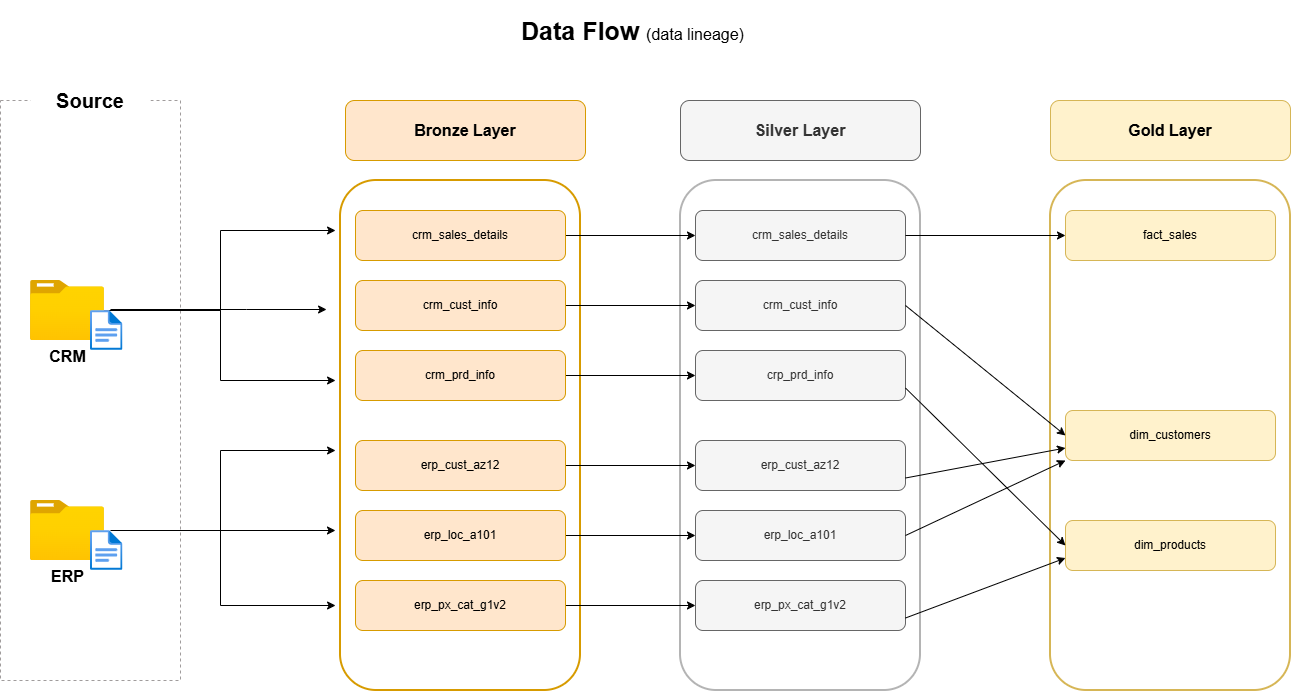

The diagram above was exported from draw.io. Its source (the exported page's mxGraphModel, read from the mxfile embedded in the PNG):
<mxGraphModel dx="1390" dy="1877" grid="1" gridSize="10" guides="1" tooltips="1" connect="1" arrows="1" fold="1" page="1" pageScale="1" pageWidth="850" pageHeight="1100" math="0" shadow="0">
  <root>
    <mxCell id="0" />
    <mxCell id="1" parent="0" />
    <mxCell id="3KZaFGkat-35_iusixSb-1" parent="1" style="rounded=0;whiteSpace=wrap;html=1;dashed=1;strokeColor=light-dark(#a09c9c, #ededed);" value="" vertex="1">
      <mxGeometry height="580" width="180" x="90" y="-430" as="geometry" />
    </mxCell>
    <mxCell id="3KZaFGkat-35_iusixSb-52" edge="1" parent="1" style="edgeStyle=orthogonalEdgeStyle;rounded=0;orthogonalLoop=1;jettySize=auto;html=1;" value="">
      <mxGeometry relative="1" as="geometry">
        <Array as="points">
          <mxPoint x="336.07" y="-221" />
          <mxPoint x="336.07" y="-221" />
        </Array>
        <mxPoint x="200.00000000000006" y="-221" as="sourcePoint" />
        <mxPoint x="416.07" y="-221" as="targetPoint" />
      </mxGeometry>
    </mxCell>
    <mxCell id="3KZaFGkat-35_iusixSb-74" edge="1" parent="1" style="edgeStyle=orthogonalEdgeStyle;rounded=0;orthogonalLoop=1;jettySize=auto;html=1;" value="">
      <mxGeometry relative="1" as="geometry">
        <Array as="points">
          <mxPoint x="169" y="-220" />
          <mxPoint x="310" y="-220" />
          <mxPoint x="310" y="-300" />
        </Array>
        <mxPoint x="310" y="-220" as="sourcePoint" />
        <mxPoint x="425.07" y="-300" as="targetPoint" />
      </mxGeometry>
    </mxCell>
    <mxCell id="3KZaFGkat-35_iusixSb-2" parent="1" style="image;aspect=fixed;html=1;points=[];align=center;fontSize=12;image=img/lib/azure2/general/Folder_Blank.svg;" value="&lt;font style=&quot;font-size: 16px;&quot;&gt;&lt;b&gt;CRM&lt;/b&gt;&lt;/font&gt;" vertex="1">
      <mxGeometry height="60" width="73.93" x="120" y="-250" as="geometry" />
    </mxCell>
    <mxCell id="3KZaFGkat-35_iusixSb-3" parent="1" style="image;aspect=fixed;html=1;points=[];align=center;fontSize=12;image=img/lib/azure2/general/File.svg;" value="" vertex="1">
      <mxGeometry height="40" width="32.46" x="180" y="-220" as="geometry" />
    </mxCell>
    <mxCell id="3KZaFGkat-35_iusixSb-4" parent="1" style="image;aspect=fixed;html=1;points=[];align=center;fontSize=12;image=img/lib/azure2/general/Folder_Blank.svg;" value="&lt;span style=&quot;font-size: 16px;&quot;&gt;&lt;b&gt;ERP&lt;/b&gt;&lt;/span&gt;" vertex="1">
      <mxGeometry height="60" width="73.93" x="120" y="-30" as="geometry" />
    </mxCell>
    <mxCell id="3KZaFGkat-35_iusixSb-5" parent="1" style="image;aspect=fixed;html=1;points=[];align=center;fontSize=12;image=img/lib/azure2/general/File.svg;" value="" vertex="1">
      <mxGeometry height="40" width="32.46" x="180" as="geometry" />
    </mxCell>
    <mxCell id="3KZaFGkat-35_iusixSb-6" parent="1" style="rounded=0;whiteSpace=wrap;html=1;strokeColor=none;" value="&lt;b&gt;&lt;font style=&quot;font-size: 20px;&quot;&gt;Source&lt;/font&gt;&lt;/b&gt;" vertex="1">
      <mxGeometry height="60" width="120" x="120" y="-460" as="geometry" />
    </mxCell>
    <mxCell id="3KZaFGkat-35_iusixSb-10" parent="1" style="rounded=1;whiteSpace=wrap;html=1;fillColor=#ffe6cc;strokeColor=#d79b00;fontSize=16;fontStyle=1" value="Bronze Layer" vertex="1">
      <mxGeometry height="60" width="240" x="435" y="-430" as="geometry" />
    </mxCell>
    <mxCell id="3KZaFGkat-35_iusixSb-11" parent="1" style="rounded=1;whiteSpace=wrap;html=1;fillColor=#f5f5f5;fontColor=#333333;strokeColor=#666666;fontSize=16;fontStyle=1" value="Silver Layer" vertex="1">
      <mxGeometry height="60" width="240" x="770" y="-430" as="geometry" />
    </mxCell>
    <mxCell id="3KZaFGkat-35_iusixSb-12" parent="1" style="rounded=1;whiteSpace=wrap;html=1;fillColor=#fff2cc;strokeColor=#d6b656;fontSize=16;fontStyle=1" value="Gold Layer" vertex="1">
      <mxGeometry height="60" width="240" x="1140" y="-430" as="geometry" />
    </mxCell>
    <mxCell id="3KZaFGkat-35_iusixSb-13" parent="1" style="rounded=1;whiteSpace=wrap;html=1;fillColor=none;strokeColor=#d6b656;strokeWidth=2;" value="" vertex="1">
      <mxGeometry height="510" width="240" x="1140" y="-350" as="geometry" />
    </mxCell>
    <mxCell id="3KZaFGkat-35_iusixSb-14" parent="1" style="rounded=1;whiteSpace=wrap;html=1;fillColor=none;strokeColor=#d79b00;strokeWidth=2;" value="" vertex="1">
      <mxGeometry height="510" width="240" x="430" y="-350" as="geometry" />
    </mxCell>
    <mxCell id="3KZaFGkat-35_iusixSb-15" parent="1" style="rounded=1;whiteSpace=wrap;html=1;fillColor=none;fontColor=#333333;strokeColor=#B4B4B4;strokeWidth=2;" value="" vertex="1">
      <mxGeometry height="510" width="240" x="770" y="-350" as="geometry" />
    </mxCell>
    <mxCell id="3KZaFGkat-35_iusixSb-58" edge="1" parent="1" source="3KZaFGkat-35_iusixSb-16" style="edgeStyle=orthogonalEdgeStyle;rounded=0;orthogonalLoop=1;jettySize=auto;html=1;entryX=0;entryY=0.5;entryDx=0;entryDy=0;" target="3KZaFGkat-35_iusixSb-26" value="">
      <mxGeometry relative="1" as="geometry">
        <mxPoint x="780" y="-295" as="targetPoint" />
      </mxGeometry>
    </mxCell>
    <mxCell id="3KZaFGkat-35_iusixSb-16" parent="1" style="rounded=1;whiteSpace=wrap;html=1;fillColor=#ffe6cc;strokeColor=#d79b00;" value="crm_sales_details" vertex="1">
      <mxGeometry height="50" width="210" x="445" y="-320" as="geometry" />
    </mxCell>
    <mxCell id="3KZaFGkat-35_iusixSb-62" edge="1" parent="1" source="3KZaFGkat-35_iusixSb-21" style="edgeStyle=orthogonalEdgeStyle;rounded=0;orthogonalLoop=1;jettySize=auto;html=1;entryX=0;entryY=0.5;entryDx=0;entryDy=0;" target="3KZaFGkat-35_iusixSb-28" value="">
      <mxGeometry relative="1" as="geometry">
        <mxPoint x="780" y="-155" as="targetPoint" />
      </mxGeometry>
    </mxCell>
    <mxCell id="3KZaFGkat-35_iusixSb-21" parent="1" style="rounded=1;whiteSpace=wrap;html=1;fillColor=#ffe6cc;strokeColor=#d79b00;" value="crm_prd_info" vertex="1">
      <mxGeometry height="50" width="210" x="445" y="-180" as="geometry" />
    </mxCell>
    <mxCell id="3KZaFGkat-35_iusixSb-64" edge="1" parent="1" source="3KZaFGkat-35_iusixSb-22" style="edgeStyle=orthogonalEdgeStyle;rounded=0;orthogonalLoop=1;jettySize=auto;html=1;entryX=0;entryY=0.5;entryDx=0;entryDy=0;" target="3KZaFGkat-35_iusixSb-29" value="">
      <mxGeometry relative="1" as="geometry">
        <mxPoint x="780" y="-65" as="targetPoint" />
      </mxGeometry>
    </mxCell>
    <mxCell id="3KZaFGkat-35_iusixSb-22" parent="1" style="rounded=1;whiteSpace=wrap;html=1;fillColor=#ffe6cc;strokeColor=#d79b00;" value="erp_cust_az12" vertex="1">
      <mxGeometry height="50" width="210" x="445" y="-90" as="geometry" />
    </mxCell>
    <mxCell id="3KZaFGkat-35_iusixSb-66" edge="1" parent="1" source="3KZaFGkat-35_iusixSb-23" style="edgeStyle=orthogonalEdgeStyle;rounded=0;orthogonalLoop=1;jettySize=auto;html=1;entryX=0;entryY=0.5;entryDx=0;entryDy=0;" target="3KZaFGkat-35_iusixSb-30" value="">
      <mxGeometry relative="1" as="geometry">
        <mxPoint x="780" y="5" as="targetPoint" />
      </mxGeometry>
    </mxCell>
    <mxCell id="3KZaFGkat-35_iusixSb-23" parent="1" style="rounded=1;whiteSpace=wrap;html=1;fillColor=#ffe6cc;strokeColor=#d79b00;" value="erp_loc_a101" vertex="1">
      <mxGeometry height="50" width="210" x="445" y="-20" as="geometry" />
    </mxCell>
    <mxCell id="3KZaFGkat-35_iusixSb-68" edge="1" parent="1" source="3KZaFGkat-35_iusixSb-24" style="edgeStyle=orthogonalEdgeStyle;rounded=0;orthogonalLoop=1;jettySize=auto;html=1;entryX=0;entryY=0.5;entryDx=0;entryDy=0;" target="3KZaFGkat-35_iusixSb-31" value="">
      <mxGeometry relative="1" as="geometry">
        <Array as="points" />
        <mxPoint x="780" y="75" as="targetPoint" />
      </mxGeometry>
    </mxCell>
    <mxCell id="3KZaFGkat-35_iusixSb-24" parent="1" style="rounded=1;whiteSpace=wrap;html=1;fillColor=#ffe6cc;strokeColor=#d79b00;" value="erp_px_cat_g1v2" vertex="1">
      <mxGeometry height="50" width="210" x="445" y="50" as="geometry" />
    </mxCell>
    <mxCell id="3KZaFGkat-35_iusixSb-60" edge="1" parent="1" source="3KZaFGkat-35_iusixSb-25" style="edgeStyle=orthogonalEdgeStyle;rounded=0;orthogonalLoop=1;jettySize=auto;html=1;entryX=0;entryY=0.5;entryDx=0;entryDy=0;" target="3KZaFGkat-35_iusixSb-27" value="">
      <mxGeometry relative="1" as="geometry">
        <mxPoint x="780" y="-225" as="targetPoint" />
      </mxGeometry>
    </mxCell>
    <mxCell id="3KZaFGkat-35_iusixSb-25" parent="1" style="rounded=1;whiteSpace=wrap;html=1;fillColor=#ffe6cc;strokeColor=#d79b00;" value="crm_cust_info" vertex="1">
      <mxGeometry height="50" width="210" x="445" y="-250" as="geometry" />
    </mxCell>
    <mxCell id="3KZaFGkat-35_iusixSb-26" parent="1" style="rounded=1;whiteSpace=wrap;html=1;fillColor=#f5f5f5;fontColor=#333333;strokeColor=#666666;" value="crm_sales_details" vertex="1">
      <mxGeometry height="50" width="210" x="785" y="-320" as="geometry" />
    </mxCell>
    <mxCell id="3KZaFGkat-35_iusixSb-27" parent="1" style="rounded=1;whiteSpace=wrap;html=1;fillColor=#f5f5f5;fontColor=#333333;strokeColor=#666666;" value="crm_cust_info" vertex="1">
      <mxGeometry height="50" width="210" x="785" y="-250" as="geometry" />
    </mxCell>
    <mxCell id="3KZaFGkat-35_iusixSb-28" parent="1" style="rounded=1;whiteSpace=wrap;html=1;fillColor=#f5f5f5;fontColor=#333333;strokeColor=#666666;" value="crp_prd_info" vertex="1">
      <mxGeometry height="50" width="210" x="785" y="-180" as="geometry" />
    </mxCell>
    <mxCell id="3KZaFGkat-35_iusixSb-29" parent="1" style="rounded=1;whiteSpace=wrap;html=1;fillColor=#f5f5f5;fontColor=#333333;strokeColor=#666666;" value="erp_cust_az12" vertex="1">
      <mxGeometry height="50" width="210" x="785" y="-90" as="geometry" />
    </mxCell>
    <mxCell id="3KZaFGkat-35_iusixSb-30" parent="1" style="rounded=1;whiteSpace=wrap;html=1;fillColor=#f5f5f5;fontColor=#333333;strokeColor=#666666;" value="erp_loc_a101" vertex="1">
      <mxGeometry height="50" width="210" x="785" y="-20" as="geometry" />
    </mxCell>
    <mxCell id="3KZaFGkat-35_iusixSb-31" parent="1" style="rounded=1;whiteSpace=wrap;html=1;fillColor=#f5f5f5;fontColor=#333333;strokeColor=#666666;" value="erp_px_cat_g1v2" vertex="1">
      <mxGeometry height="50" width="210" x="785" y="50" as="geometry" />
    </mxCell>
    <mxCell id="3KZaFGkat-35_iusixSb-35" parent="1" style="rounded=1;whiteSpace=wrap;html=1;fillColor=#fff2cc;strokeColor=#d6b656;" value="fact_sales" vertex="1">
      <mxGeometry height="50" width="210" x="1155" y="-320" as="geometry" />
    </mxCell>
    <mxCell id="3KZaFGkat-35_iusixSb-36" parent="1" style="rounded=1;whiteSpace=wrap;html=1;fillColor=#fff2cc;strokeColor=#d6b656;" value="dim_customers" vertex="1">
      <mxGeometry height="50" width="210" x="1155" y="-120" as="geometry" />
    </mxCell>
    <mxCell id="3KZaFGkat-35_iusixSb-37" parent="1" style="rounded=1;whiteSpace=wrap;html=1;fillColor=#fff2cc;strokeColor=#d6b656;" value="dim_products" vertex="1">
      <mxGeometry height="50" width="210" x="1155" y="-10" as="geometry" />
    </mxCell>
    <mxCell id="3KZaFGkat-35_iusixSb-75" edge="1" parent="1" style="edgeStyle=orthogonalEdgeStyle;rounded=0;orthogonalLoop=1;jettySize=auto;html=1;" value="">
      <mxGeometry relative="1" as="geometry">
        <Array as="points">
          <mxPoint x="310" y="-220" />
          <mxPoint x="310" y="-150" />
        </Array>
        <mxPoint x="310" y="-220" as="sourcePoint" />
        <mxPoint x="425.06999999999994" y="-150" as="targetPoint" />
      </mxGeometry>
    </mxCell>
    <mxCell id="3KZaFGkat-35_iusixSb-78" edge="1" parent="1" style="edgeStyle=orthogonalEdgeStyle;rounded=0;orthogonalLoop=1;jettySize=auto;html=1;" value="">
      <mxGeometry relative="1" as="geometry">
        <Array as="points">
          <mxPoint x="310" />
          <mxPoint x="310" y="-80" />
        </Array>
        <mxPoint x="200" as="sourcePoint" />
        <mxPoint x="425.06999999999994" y="-80" as="targetPoint" />
      </mxGeometry>
    </mxCell>
    <mxCell id="3KZaFGkat-35_iusixSb-79" edge="1" parent="1" style="edgeStyle=orthogonalEdgeStyle;rounded=0;orthogonalLoop=1;jettySize=auto;html=1;" value="">
      <mxGeometry relative="1" as="geometry">
        <Array as="points">
          <mxPoint x="310" />
          <mxPoint x="310" y="75" />
        </Array>
        <mxPoint x="310" as="sourcePoint" />
        <mxPoint x="425.06999999999994" y="75" as="targetPoint" />
      </mxGeometry>
    </mxCell>
    <mxCell id="3KZaFGkat-35_iusixSb-82" edge="1" parent="1" style="edgeStyle=orthogonalEdgeStyle;rounded=0;orthogonalLoop=1;jettySize=auto;html=1;" value="">
      <mxGeometry relative="1" as="geometry">
        <mxPoint x="300" as="sourcePoint" />
        <mxPoint x="425" as="targetPoint" />
      </mxGeometry>
    </mxCell>
    <mxCell id="FWYOeF_8wNtwWbDhz97v-1" parent="1" style="rounded=1;whiteSpace=wrap;html=1;strokeColor=none;" value="&lt;font style=&quot;&quot;&gt;&lt;span style=&quot;font-weight: bold; font-size: 25px;&quot;&gt;Data Flow &lt;/span&gt;&lt;font style=&quot;font-size: 16px;&quot;&gt;(data lineage)&lt;/font&gt;&lt;/font&gt;" vertex="1">
      <mxGeometry height="60" width="305" x="570" y="-530" as="geometry" />
    </mxCell>
    <mxCell id="FWYOeF_8wNtwWbDhz97v-2" edge="1" parent="1" source="3KZaFGkat-35_iusixSb-27" style="endArrow=classic;html=1;rounded=0;exitX=1;exitY=0.5;exitDx=0;exitDy=0;entryX=0;entryY=0.5;entryDx=0;entryDy=0;" target="3KZaFGkat-35_iusixSb-36" value="">
      <mxGeometry height="50" relative="1" width="50" as="geometry">
        <Array as="points" />
        <mxPoint x="780" y="-40" as="sourcePoint" />
        <mxPoint x="830" y="-90" as="targetPoint" />
      </mxGeometry>
    </mxCell>
    <mxCell id="FWYOeF_8wNtwWbDhz97v-3" edge="1" parent="1" source="3KZaFGkat-35_iusixSb-28" style="endArrow=classic;html=1;rounded=0;exitX=1;exitY=0.75;exitDx=0;exitDy=0;entryX=0;entryY=0.5;entryDx=0;entryDy=0;jumpStyle=gap;" target="3KZaFGkat-35_iusixSb-37" value="">
      <mxGeometry height="50" relative="1" width="50" as="geometry">
        <Array as="points" />
        <mxPoint x="1035" y="-150" as="sourcePoint" />
        <mxPoint x="1215" y="-20" as="targetPoint" />
      </mxGeometry>
    </mxCell>
    <mxCell id="FWYOeF_8wNtwWbDhz97v-4" edge="1" parent="1" source="3KZaFGkat-35_iusixSb-31" style="endArrow=classic;html=1;rounded=0;exitX=1;exitY=0.75;exitDx=0;exitDy=0;entryX=0;entryY=0.75;entryDx=0;entryDy=0;" target="3KZaFGkat-35_iusixSb-37" value="">
      <mxGeometry height="50" relative="1" width="50" as="geometry">
        <Array as="points" />
        <mxPoint x="1050" y="83.68" as="sourcePoint" />
        <mxPoint x="1150" y="40" as="targetPoint" />
      </mxGeometry>
    </mxCell>
    <mxCell id="FWYOeF_8wNtwWbDhz97v-5" edge="1" parent="1" source="3KZaFGkat-35_iusixSb-29" style="endArrow=classic;html=1;rounded=0;exitX=1;exitY=0.75;exitDx=0;exitDy=0;entryX=0;entryY=0.75;entryDx=0;entryDy=0;" target="3KZaFGkat-35_iusixSb-36" value="">
      <mxGeometry height="50" relative="1" width="50" as="geometry">
        <Array as="points" />
        <mxPoint x="1035" y="-61.99578947368417" as="sourcePoint" />
        <mxPoint x="1210" y="-100" as="targetPoint" />
      </mxGeometry>
    </mxCell>
    <mxCell id="FWYOeF_8wNtwWbDhz97v-6" edge="1" parent="1" source="3KZaFGkat-35_iusixSb-30" style="endArrow=classic;html=1;rounded=0;exitX=1;exitY=0.5;exitDx=0;exitDy=0;entryX=0;entryY=1;entryDx=0;entryDy=0;" target="3KZaFGkat-35_iusixSb-36" value="">
      <mxGeometry height="50" relative="1" width="50" as="geometry">
        <Array as="points" />
        <mxPoint x="1035" y="-19.99578947368417" as="sourcePoint" />
        <mxPoint x="1215" y="-88" as="targetPoint" />
      </mxGeometry>
    </mxCell>
    <mxCell id="uvQVIAEHjwaMOGT7xBNU-1" edge="1" parent="1" source="3KZaFGkat-35_iusixSb-26" style="endArrow=classic;html=1;rounded=0;entryX=0;entryY=0.5;entryDx=0;entryDy=0;exitX=1;exitY=0.5;exitDx=0;exitDy=0;" target="3KZaFGkat-35_iusixSb-35" value="">
      <mxGeometry height="50" relative="1" width="50" as="geometry">
        <mxPoint x="1070" y="-280" as="sourcePoint" />
        <mxPoint x="1120" y="-330" as="targetPoint" />
      </mxGeometry>
    </mxCell>
  </root>
</mxGraphModel>